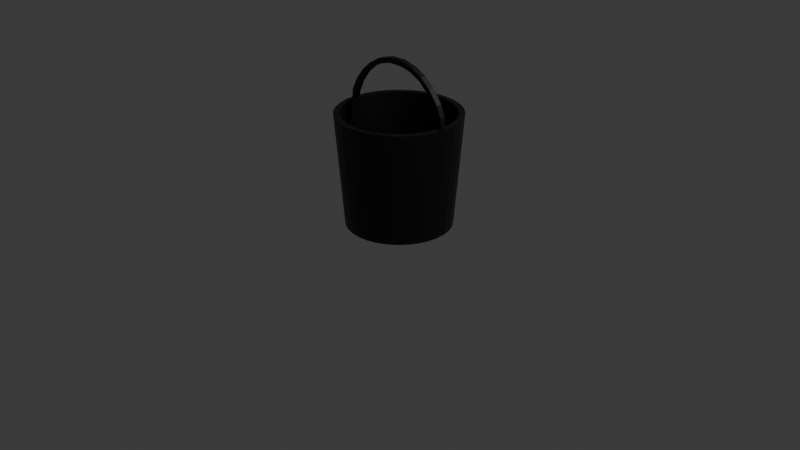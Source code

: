 # Source: blend.blend  (saved by Blender 5.0.118; exported with 4.5.12 LTS)
import bpy
from mathutils import Matrix  # noqa: F401  (used for matrix-valued properties, if any)

bpy.ops.wm.read_factory_settings(use_empty=True)
scene = bpy.context.scene
scene.name = 'Scene'

# ---- collections
col_collection = bpy.data.collections.new('Collection'); scene.collection.children.link(col_collection)

# ---- materials (node trees are filled in below, after node groups)
mat_material_001 = bpy.data.materials.new('Material.001')
mat_material_002 = bpy.data.materials.new('Material.002')
mat_material_002.use_backface_culling = True
mat_material_002.use_backface_culling_shadow = True

# ---- material node trees
mat_material_001.use_nodes = True; mat_material_001.node_tree.nodes.clear()
_N = mat_material_001.node_tree.nodes; _L = mat_material_001.node_tree.links
n0 = _N.new('ShaderNodeBsdfPrincipled'); n0.name = 'Principled BSDF'; n0.location = (-200, 100)
n0.inputs[0].default_value = (0.09333, 0.1601, 0.8, 1.0)
n1 = _N.new('ShaderNodeOutputMaterial'); n1.name = 'Material Output'; n1.location = (200, 100)
_L.new(n0.outputs[0], n1.inputs[0])
n1.is_active_output = True
mat_material_002.use_nodes = True; mat_material_002.node_tree.nodes.clear()
_N = mat_material_002.node_tree.nodes; _L = mat_material_002.node_tree.links
n0 = _N.new('ShaderNodeBsdfPrincipled'); n0.name = 'Principled BSDF'; n0.location = (-200, 100)
n0.inputs[0].default_value = (0.0, 0.0, 0.0, 1.0)
n1 = _N.new('ShaderNodeOutputMaterial'); n1.name = 'Material Output'; n1.location = (200, 100)
_L.new(n0.outputs[0], n1.inputs[0])
n1.is_active_output = True

# ---- world
world_world = bpy.data.worlds.new('World'); scene.world = world_world
world_world.use_nodes = True; world_world.node_tree.nodes.clear()
_N = world_world.node_tree.nodes; _L = world_world.node_tree.links
n0 = _N.new('ShaderNodeOutputWorld'); n0.name = 'World Output'; n0.location = (200, 100)
n1 = _N.new('ShaderNodeBackground'); n1.name = 'Background'; n1.location = (-200, 100)
n1.inputs[0].default_value = (0.05088, 0.05088, 0.05088, 1.0)
_L.new(n1.outputs[0], n0.inputs[0])
n0.is_active_output = True
world_world.color = (0.05088, 0.05088, 0.05088)
world_world.sun_shadow_jitter_overblur = 0.0

# ---- cameras
cam_camera = bpy.data.cameras.new('Camera')
cam_camera.clip_end = 100.0
cam_camera.ortho_scale = 7.314

# ---- lights
light_light = bpy.data.lights.new('Light', 'POINT')
light_light.energy = 1000.0
light_light.shadow_soft_size = 0.1

# ---- meshes
me_plane_001 = bpy.data.meshes.new('Plane.001')
me_plane_001.from_pydata([(-0.4262, -1.726, -6.578e-08), (-0.003231, -1.695, -6.296e-08), (-0.2233, -0.3107, -1.188e-07), (0.3366, -0.3754, -1.247e-07), (0.5696, 1.372, 3.374e-08), (1.129, 1.307, 2.787e-08), (1.945, 3.168, 1.965e-07), (2.408, 2.99, 1.804e-07), (3.515, 4.511, 3.183e-07), (3.896, 4.236, 2.934e-07), (5.214, 5.515, 4.092e-07), (5.66, 5.094, 3.711e-07), (7.285, 6.113, 4.635e-07), (7.44, 5.595, 4.166e-07), (9.68, 6.178, 4.694e-07), (9.819, 5.612, 4.18e-07), (11.72, 5.676, 4.239e-07), (11.55, 5.207, 3.814e-07), (13.48, 4.835, 3.476e-07), (13.31, 4.366, 3.051e-07), (15.07, 3.524, 2.288e-07), (14.79, 3.087, 1.892e-07), (16.52, 1.68, 6.16e-08), (16.02, 1.453, 4.107e-08), (17.2, 0.07767, -8.361e-08), (16.7, -0.1489, -1.041e-07), (17.47, -1.674, 0.005921), (17.12, -1.753, -0.003926), (-0.4268, -1.726, 0.6307), (-0.003758, -1.695, 0.6307), (-0.2238, -0.3108, 0.6307), (0.336, -0.3755, 0.6307), (0.569, 1.372, 0.6307), (1.129, 1.307, 0.6307), (1.944, 3.168, 0.6307), (2.407, 2.99, 0.6307), (3.514, 4.511, 0.6307), (3.896, 4.236, 0.6307), (5.213, 5.514, 0.6307), (5.66, 5.094, 0.6307), (7.284, 6.113, 0.6307), (7.44, 5.595, 0.6307), (9.679, 6.178, 0.6307), (9.818, 5.612, 0.6307), (11.72, 5.676, 0.6307), (11.55, 5.207, 0.6307), (13.48, 4.835, 0.6307), (13.31, 4.366, 0.6307), (15.07, 3.524, 0.6307), (14.79, 3.087, 0.6307), (16.52, 1.68, 0.6307), (16.02, 1.453, 0.6307), (17.2, 0.07759, 0.6307), (16.7, -0.1489, 0.6307), (17.47, -1.674, 0.6366), (17.12, -1.753, 0.6268), (8.569, -18.14, -7.765), (8.569, -1.601, -8.412), (10.08, -18.14, -7.616), (10.21, -1.601, -8.251), (11.54, -18.14, -7.174), (11.79, -1.601, -7.772), (12.88, -18.14, -6.456), (13.24, -1.601, -6.995), (14.06, -18.14, -5.491), (14.52, -1.601, -5.948), (15.02, -18.14, -4.314), (15.56, -1.601, -4.674), (15.74, -18.14, -2.971), (16.34, -1.601, -3.219), (16.18, -18.14, -1.515), (16.82, -1.601, -1.641), (16.33, -18.14, 7.881e-07), (16.98, -1.601, 7.39e-08), (16.18, -18.14, 1.515), (16.82, -1.601, 1.641), (15.74, -18.14, 2.971), (16.34, -1.601, 3.219), (15.02, -18.14, 4.314), (15.56, -1.601, 4.674), (14.06, -18.14, 5.491), (14.52, -1.601, 5.948), (12.88, -18.14, 6.456), (13.24, -1.601, 6.995), (11.54, -18.14, 7.174), (11.79, -1.601, 7.772), (10.08, -18.14, 7.616), (10.21, -1.601, 8.251), (8.569, -18.14, 7.765), (8.569, -1.601, 8.412), (7.054, -18.14, 7.616), (6.927, -1.601, 8.251), (5.597, -18.14, 7.174), (5.349, -1.601, 7.772), (4.255, -18.14, 6.456), (3.895, -1.601, 6.995), (3.078, -18.14, 5.491), (2.62, -1.601, 5.948), (2.112, -18.14, 4.314), (1.574, -1.601, 4.674), (1.395, -18.14, 2.971), (0.7967, -1.601, 3.219), (0.953, -18.14, 1.515), (0.318, -1.601, 1.641), (0.8038, -18.14, 7.881e-07), (0.1564, -1.601, 7.39e-08), (0.953, -18.14, -1.515), (0.318, -1.601, -1.641), (1.395, -18.14, -2.971), (0.7967, -1.601, -3.219), (2.112, -18.14, -4.314), (1.574, -1.601, -4.674), (3.078, -18.14, -5.491), (2.62, -1.601, -5.948), (4.255, -18.14, -6.456), (3.895, -1.601, -6.995), (5.597, -18.14, -7.174), (5.349, -1.601, -7.772), (7.054, -18.14, -7.616), (6.927, -1.601, -8.251), (10.34, -1.601, -8.903), (8.569, -1.601, -9.078), (12.04, -1.601, -8.387), (13.61, -1.601, -7.548), (14.99, -1.601, -6.419), (16.12, -1.601, -5.043), (16.96, -1.601, -3.474), (17.47, -1.601, -1.771), (17.65, -1.601, 7.39e-08), (17.47, -1.601, 1.771), (16.96, -1.601, 3.474), (16.12, -1.601, 5.043), (14.99, -1.601, 6.419), (13.61, -1.601, 7.548), (12.04, -1.601, 8.387), (10.34, -1.601, 8.903), (8.569, -1.601, 9.078), (6.798, -1.601, 8.903), (5.095, -1.601, 8.387), (3.525, -1.601, 7.548), (2.15, -1.601, 6.419), (1.021, -1.601, 5.043), (0.1818, -1.601, 3.474), (-0.3348, -1.601, 1.771), (-0.5092, -1.601, 7.39e-08), (-0.3348, -1.601, -1.771), (0.1818, -1.601, -3.474), (1.021, -1.601, -5.043), (2.15, -1.601, -6.419), (3.525, -1.601, -7.548), (5.095, -1.601, -8.387), (6.798, -1.601, -8.903), (10.06, -16.49, -7.516), (8.569, -16.49, -7.663), (11.5, -16.49, -7.08), (12.83, -16.49, -6.372), (13.99, -16.49, -5.419), (14.94, -16.49, -4.258), (15.65, -16.49, -2.933), (16.08, -16.49, -1.495), (16.23, -16.49, 7.207e-07), (16.08, -16.49, 1.495), (15.65, -16.49, 2.933), (14.94, -16.49, 4.258), (13.99, -16.49, 5.419), (12.83, -16.49, 6.372), (11.5, -16.49, 7.08), (10.06, -16.49, 7.516), (8.569, -16.49, 7.663), (7.074, -16.49, 7.516), (5.636, -16.49, 7.08), (4.311, -16.49, 6.372), (3.15, -16.49, 5.419), (2.197, -16.49, 4.258), (1.489, -16.49, 2.933), (1.052, -16.49, 1.495), (0.9052, -16.49, 7.207e-07), (1.052, -16.49, -1.495), (1.489, -16.49, -2.933), (2.197, -16.49, -4.258), (3.15, -16.49, -5.419), (4.311, -16.49, -6.372), (5.636, -16.49, -7.08), (7.074, -16.49, -7.516)], [], [(0, 2, 3, 1), (2, 4, 5, 3), (4, 6, 7, 5), (6, 8, 9, 7), (8, 10, 11, 9), (10, 12, 13, 11), (12, 14, 15, 13), (14, 16, 17, 15), (16, 18, 19, 17), (18, 20, 21, 19), (20, 22, 23, 21), (22, 24, 25, 23), (24, 26, 27, 25), (28, 29, 31, 30), (30, 31, 33, 32), (32, 33, 35, 34), (34, 35, 37, 36), (36, 37, 39, 38), (38, 39, 41, 40), (40, 41, 43, 42), (42, 43, 45, 44), (44, 45, 47, 46), (46, 47, 49, 48), (48, 49, 51, 50), (50, 51, 53, 52), (52, 53, 55, 54), (20, 18, 46, 48), (11, 13, 41, 39), (12, 10, 38, 40), (3, 5, 33, 31), (21, 23, 51, 49), (4, 2, 30, 32), (22, 20, 48, 50), (13, 15, 43, 41), (14, 12, 40, 42), (5, 7, 35, 33), (23, 25, 53, 51), (6, 4, 32, 34), (24, 22, 50, 52), (15, 17, 45, 43), (27, 26, 54, 55), (16, 14, 42, 44), (7, 9, 37, 35), (25, 27, 55, 53), (8, 6, 34, 36), (26, 24, 52, 54), (17, 19, 47, 45), (2, 0, 28, 30), (18, 16, 44, 46), (9, 11, 39, 37), (0, 1, 29, 28), (10, 8, 36, 38), (1, 3, 31, 29), (19, 21, 49, 47), (56, 121, 120, 58), (58, 120, 122, 60), (60, 122, 123, 62), (62, 123, 124, 64), (64, 124, 125, 66), (66, 125, 126, 68), (68, 126, 127, 70), (70, 127, 128, 72), (72, 128, 129, 74), (74, 129, 130, 76), (76, 130, 131, 78), (78, 131, 132, 80), (80, 132, 133, 82), (82, 133, 134, 84), (84, 134, 135, 86), (86, 135, 136, 88), (88, 136, 137, 90), (90, 137, 138, 92), (92, 138, 139, 94), (94, 139, 140, 96), (96, 140, 141, 98), (98, 141, 142, 100), (100, 142, 143, 102), (102, 143, 144, 104), (104, 144, 145, 106), (106, 145, 146, 108), (108, 146, 147, 110), (110, 147, 148, 112), (112, 148, 149, 114), (114, 149, 150, 116), (65, 63, 155, 156), (116, 150, 151, 118), (118, 151, 121, 56), (56, 58, 60, 62, 64, 66, 68, 70, 72, 74, 76, 78, 80, 82, 84, 86, 88, 90, 92, 94, 96, 98, 100, 102, 104, 106, 108, 110, 112, 114, 116, 118), (57, 59, 120, 121), (59, 61, 122, 120), (61, 63, 123, 122), (63, 65, 124, 123), (65, 67, 125, 124), (67, 69, 126, 125), (69, 71, 127, 126), (71, 73, 128, 127), (73, 75, 129, 128), (75, 77, 130, 129), (77, 79, 131, 130), (79, 81, 132, 131), (81, 83, 133, 132), (83, 85, 134, 133), (85, 87, 135, 134), (87, 89, 136, 135), (89, 91, 137, 136), (91, 93, 138, 137), (93, 95, 139, 138), (95, 97, 140, 139), (97, 99, 141, 140), (99, 101, 142, 141), (101, 103, 143, 142), (103, 105, 144, 143), (105, 107, 145, 144), (107, 109, 146, 145), (109, 111, 147, 146), (111, 113, 148, 147), (113, 115, 149, 148), (115, 117, 150, 149), (117, 119, 151, 150), (119, 57, 121, 151), (152, 153, 183, 182, 181, 180, 179, 178, 177, 176, 175, 174, 173, 172, 171, 170, 169, 168, 167, 166, 165, 164, 163, 162, 161, 160, 159, 158, 157, 156, 155, 154), (119, 117, 182, 183), (93, 91, 169, 170), (67, 65, 156, 157), (57, 119, 183, 153), (95, 93, 170, 171), (69, 67, 157, 158), (97, 95, 171, 172), (71, 69, 158, 159), (99, 97, 172, 173), (73, 71, 159, 160), (101, 99, 173, 174), (75, 73, 160, 161), (103, 101, 174, 175), (77, 75, 161, 162), (105, 103, 175, 176), (79, 77, 162, 163), (107, 105, 176, 177), (81, 79, 163, 164), (109, 107, 177, 178), (83, 81, 164, 165), (111, 109, 178, 179), (85, 83, 165, 166), (59, 57, 153, 152), (113, 111, 179, 180), (87, 85, 166, 167), (61, 59, 152, 154), (115, 113, 180, 181), (89, 87, 167, 168), (63, 61, 154, 155), (117, 115, 181, 182), (91, 89, 168, 169)])
_uv = me_plane_001.uv_layers.new(name='UVMap')
_uv.uv.foreach_set('vector', [0.0, 0.0, 0.0, 1.0, 1.0, 1.0, 1.0, 0.0, 0.0, 1.0, 0.0, 1.0, 1.0, 1.0, 1.0, 1.0, 0.0, 1.0, 0.0, 1.0, 1.0, 1.0, 1.0, 1.0, 0.0, 1.0, 0.0, 1.0, 1.0, 1.0, 1.0, 1.0, 0.0, 1.0, 0.0, 1.0, 1.0, 1.0, 1.0, 1.0, 0.0, 1.0, 0.0, 1.0, 1.0, 1.0, 1.0, 1.0, 0.0, 1.0, 0.0, 1.0, 1.0, 1.0, 1.0, 1.0, 0.0, 1.0, 0.0, 1.0, 1.0, 1.0, 1.0, 1.0, 0.0, 1.0, 0.0, 1.0, 1.0, 1.0, 1.0, 1.0, 0.0, 1.0, 0.0, 1.0, 1.0, 1.0, 1.0, 1.0, 0.0, 1.0, 0.0, 1.0, 1.0, 1.0, 1.0, 1.0, 0.0, 1.0, 0.0, 1.0, 1.0, 1.0, 1.0, 1.0, 0.0, 1.0, 0.0, 1.0, 1.0, 1.0, 1.0, 1.0, 0.0, 0.0, 1.0, 0.0, 1.0, 1.0, 0.0, 1.0, 0.0, 1.0, 1.0, 1.0, 1.0, 1.0, 0.0, 1.0, 0.0, 1.0, 1.0, 1.0, 1.0, 1.0, 0.0, 1.0, 0.0, 1.0, 1.0, 1.0, 1.0, 1.0, 0.0, 1.0, 0.0, 1.0, 1.0, 1.0, 1.0, 1.0, 0.0, 1.0, 0.0, 1.0, 1.0, 1.0, 1.0, 1.0, 0.0, 1.0, 0.0, 1.0, 1.0, 1.0, 1.0, 1.0, 0.0, 1.0, 0.0, 1.0, 1.0, 1.0, 1.0, 1.0, 0.0, 1.0, 0.0, 1.0, 1.0, 1.0, 1.0, 1.0, 0.0, 1.0, 0.0, 1.0, 1.0, 1.0, 1.0, 1.0, 0.0, 1.0, 0.0, 1.0, 1.0, 1.0, 1.0, 1.0, 0.0, 1.0, 0.0, 1.0, 1.0, 1.0, 1.0, 1.0, 0.0, 1.0, 0.0, 1.0, 1.0, 1.0, 1.0, 1.0, 0.0, 1.0, 0.0, 1.0, 0.0, 1.0, 0.0, 1.0, 0.0, 1.0, 1.0, 1.0, 1.0, 1.0, 1.0, 1.0, 1.0, 1.0, 0.0, 1.0, 0.0, 1.0, 0.0, 1.0, 0.0, 1.0, 1.0, 1.0, 1.0, 1.0, 1.0, 1.0, 1.0, 1.0, 1.0, 1.0, 1.0, 1.0, 1.0, 1.0, 1.0, 1.0, 0.0, 1.0, 0.0, 1.0, 0.0, 1.0, 0.0, 1.0, 0.0, 1.0, 0.0, 1.0, 0.0, 1.0, 0.0, 1.0, 1.0, 1.0, 1.0, 1.0, 1.0, 1.0, 1.0, 1.0, 0.0, 1.0, 0.0, 1.0, 0.0, 1.0, 0.0, 1.0, 1.0, 1.0, 1.0, 1.0, 1.0, 1.0, 1.0, 1.0, 1.0, 1.0, 1.0, 1.0, 1.0, 1.0, 1.0, 1.0, 0.0, 1.0, 0.0, 1.0, 0.0, 1.0, 0.0, 1.0, 0.0, 1.0, 0.0, 1.0, 0.0, 1.0, 0.0, 1.0, 1.0, 1.0, 1.0, 1.0, 1.0, 1.0, 1.0, 1.0, 1.0, 1.0, 0.0, 1.0, 0.0, 1.0, 1.0, 1.0, 0.0, 1.0, 0.0, 1.0, 0.0, 1.0, 0.0, 1.0, 1.0, 1.0, 1.0, 1.0, 1.0, 1.0, 1.0, 1.0, 1.0, 1.0, 1.0, 1.0, 1.0, 1.0, 1.0, 1.0, 0.0, 1.0, 0.0, 1.0, 0.0, 1.0, 0.0, 1.0, 0.0, 1.0, 0.0, 1.0, 0.0, 1.0, 0.0, 1.0, 1.0, 1.0, 1.0, 1.0, 1.0, 1.0, 1.0, 1.0, 0.0, 1.0, 0.0, 0.0, 0.0, 0.0, 0.0, 1.0, 0.0, 1.0, 0.0, 1.0, 0.0, 1.0, 0.0, 1.0, 1.0, 1.0, 1.0, 1.0, 1.0, 1.0, 1.0, 1.0, 0.0, 0.0, 1.0, 0.0, 1.0, 0.0, 0.0, 0.0, 0.0, 1.0, 0.0, 1.0, 0.0, 1.0, 0.0, 1.0, 1.0, 0.0, 1.0, 1.0, 1.0, 1.0, 1.0, 0.0, 1.0, 1.0, 1.0, 1.0, 1.0, 1.0, 1.0, 1.0, 1.0, 0.5, 1.0, 1.0, 0.9688, 1.0, 0.9688, 0.5, 0.9688, 0.5, 0.9688, 1.0, 0.9375, 1.0, 0.9375, 0.5, 0.9375, 0.5, 0.9375, 1.0, 0.9062, 1.0, 0.9062, 0.5, 0.9062, 0.5, 0.9062, 1.0, 0.875, 1.0, 0.875, 0.5, 0.875, 0.5, 0.875, 1.0, 0.8438, 1.0, 0.8438, 0.5, 0.8438, 0.5, 0.8438, 1.0, 0.8125, 1.0, 0.8125, 0.5, 0.8125, 0.5, 0.8125, 1.0, 0.7812, 1.0, 0.7812, 0.5, 0.7812, 0.5, 0.7812, 1.0, 0.75, 1.0, 0.75, 0.5, 0.75, 0.5, 0.75, 1.0, 0.7188, 1.0, 0.7188, 0.5, 0.7188, 0.5, 0.7188, 1.0, 0.6875, 1.0, 0.6875, 0.5, 0.6875, 0.5, 0.6875, 1.0, 0.6562, 1.0, 0.6562, 0.5, 0.6562, 0.5, 0.6562, 1.0, 0.625, 1.0, 0.625, 0.5, 0.625, 0.5, 0.625, 1.0, 0.5938, 1.0, 0.5938, 0.5, 0.5938, 0.5, 0.5938, 1.0, 0.5625, 1.0, 0.5625, 0.5, 0.5625, 0.5, 0.5625, 1.0, 0.5312, 1.0, 0.5312, 0.5, 0.5312, 0.5, 0.5312, 1.0, 0.5, 1.0, 0.5, 0.5, 0.5, 0.5, 0.5, 1.0, 0.4688, 1.0, 0.4688, 0.5, 0.4688, 0.5, 0.4688, 1.0, 0.4375, 1.0, 0.4375, 0.5, 0.4375, 0.5, 0.4375, 1.0, 0.4062, 1.0, 0.4062, 0.5, 0.4062, 0.5, 0.4062, 1.0, 0.375, 1.0, 0.375, 0.5, 0.375, 0.5, 0.375, 1.0, 0.3438, 1.0, 0.3438, 0.5, 0.3438, 0.5, 0.3438, 1.0, 0.3125, 1.0, 0.3125, 0.5, 0.3125, 0.5, 0.3125, 1.0, 0.2812, 1.0, 0.2812, 0.5, 0.2812, 0.5, 0.2812, 1.0, 0.25, 1.0, 0.25, 0.5, 0.25, 0.5, 0.25, 1.0, 0.2188, 1.0, 0.2188, 0.5, 0.2188, 0.5, 0.2188, 1.0, 0.1875, 1.0, 0.1875, 0.5, 0.1875, 0.5, 0.1875, 1.0, 0.1562, 1.0, 0.1562, 0.5, 0.1562, 0.5, 0.1562, 1.0, 0.125, 1.0, 0.125, 0.5, 0.125, 0.5, 0.125, 1.0, 0.09375, 1.0, 0.09375, 0.5, 0.09375, 0.5, 0.09375, 1.0, 0.0625, 1.0, 0.0625, 0.5, 0.4073, 0.4073, 0.3736, 0.4349, 0.3736, 0.4349, 0.4073, 0.4073, 0.0625, 0.5, 0.0625, 1.0, 0.03125, 1.0, 0.03125, 0.5, 0.03125, 0.5, 0.03125, 1.0, 0.0, 1.0, 0.0, 0.5, 0.75, 0.49, 0.7968, 0.4854, 0.8418, 0.4717, 0.8833, 0.4496, 0.9197, 0.4197, 0.9496, 0.3833, 0.9717, 0.3418, 0.9854, 0.2968, 0.99, 0.25, 0.9854, 0.2032, 0.9717, 0.1582, 0.9496, 0.1167, 0.9197, 0.08029, 0.8833, 0.05045, 0.8418, 0.02827, 0.7968, 0.01461, 0.75, 0.01, 0.7032, 0.01461, 0.6582, 0.02827, 0.6167, 0.05045, 0.5803, 0.08029, 0.5504, 0.1167, 0.5283, 0.1582, 0.5146, 0.2032, 0.51, 0.25, 0.5146, 0.2968, 0.5283, 0.3418, 0.5504, 0.3833, 0.5803, 0.4197, 0.6167, 0.4496, 0.6582, 0.4717, 0.7032, 0.4854, 0.25, 0.4724, 0.2934, 0.4681, 0.2968, 0.4854, 0.25, 0.49, 0.2934, 0.4681, 0.3351, 0.4555, 0.3418, 0.4717, 0.2968, 0.4854, 0.3351, 0.4555, 0.3736, 0.4349, 0.3833, 0.4496, 0.3418, 0.4717, 0.3736, 0.4349, 0.4073, 0.4073, 0.4197, 0.4197, 0.3833, 0.4496, 0.4073, 0.4073, 0.4349, 0.3736, 0.4496, 0.3833, 0.4197, 0.4197, 0.4349, 0.3736, 0.4555, 0.3351, 0.4717, 0.3418, 0.4496, 0.3833, 0.4555, 0.3351, 0.4681, 0.2934, 0.4854, 0.2968, 0.4717, 0.3418, 0.4681, 0.2934, 0.4724, 0.25, 0.49, 0.25, 0.4854, 0.2968, 0.4724, 0.25, 0.4681, 0.2066, 0.4854, 0.2032, 0.49, 0.25, 0.4681, 0.2066, 0.4555, 0.1649, 0.4717, 0.1582, 0.4854, 0.2032, 0.4555, 0.1649, 0.4349, 0.1264, 0.4496, 0.1167, 0.4717, 0.1582, 0.4349, 0.1264, 0.4073, 0.09274, 0.4197, 0.08029, 0.4496, 0.1167, 0.4073, 0.09274, 0.3736, 0.06508, 0.3833, 0.05045, 0.4197, 0.08029, 0.3736, 0.06508, 0.3351, 0.04453, 0.3418, 0.02827, 0.3833, 0.05045, 0.3351, 0.04453, 0.2934, 0.03187, 0.2968, 0.01461, 0.3418, 0.02827, 0.2934, 0.03187, 0.25, 0.0276, 0.25, 0.01, 0.2968, 0.01461, 0.25, 0.0276, 0.2066, 0.03187, 0.2032, 0.01461, 0.25, 0.01, 0.2066, 0.03187, 0.1649, 0.04453, 0.1582, 0.02827, 0.2032, 0.01461, 0.1649, 0.04453, 0.1264, 0.06508, 0.1167, 0.05045, 0.1582, 0.02827, 0.1264, 0.06508, 0.09274, 0.09274, 0.08029, 0.08029, 0.1167, 0.05045, 0.09274, 0.09274, 0.06508, 0.1264, 0.05045, 0.1167, 0.08029, 0.08029, 0.06508, 0.1264, 0.04453, 0.1649, 0.02827, 0.1582, 0.05045, 0.1167, 0.04453, 0.1649, 0.03187, 0.2066, 0.01461, 0.2032, 0.02827, 0.1582, 0.03187, 0.2066, 0.0276, 0.25, 0.01, 0.25, 0.01461, 0.2032, 0.0276, 0.25, 0.03187, 0.2934, 0.01461, 0.2968, 0.01, 0.25, 0.03187, 0.2934, 0.04453, 0.3351, 0.02827, 0.3418, 0.01461, 0.2968, 0.04453, 0.3351, 0.06508, 0.3736, 0.05045, 0.3833, 0.02827, 0.3418, 0.06508, 0.3736, 0.09274, 0.4073, 0.08029, 0.4197, 0.05045, 0.3833, 0.09274, 0.4073, 0.1264, 0.4349, 0.1167, 0.4496, 0.08029, 0.4197, 0.1264, 0.4349, 0.1649, 0.4555, 0.1582, 0.4717, 0.1167, 0.4496, 0.1649, 0.4555, 0.2066, 0.4681, 0.2032, 0.4854, 0.1582, 0.4717, 0.2066, 0.4681, 0.25, 0.4724, 0.25, 0.49, 0.2032, 0.4854, 0.2934, 0.4681, 0.25, 0.4724, 0.2066, 0.4681, 0.1649, 0.4555, 0.1264, 0.4349, 0.09274, 0.4073, 0.06508, 0.3736, 0.04453, 0.3351, 0.03187, 0.2934, 0.0276, 0.25, 0.03187, 0.2066, 0.04453, 0.1649, 0.06508, 0.1264, 0.09274, 0.09274, 0.1264, 0.06508, 0.1649, 0.04453, 0.2066, 0.03187, 0.25, 0.0276, 0.2934, 0.03187, 0.3351, 0.04453, 0.3736, 0.06508, 0.4073, 0.09274, 0.4349, 0.1264, 0.4555, 0.1649, 0.4681, 0.2066, 0.4724, 0.25, 0.4681, 0.2934, 0.4555, 0.3351, 0.4349, 0.3736, 0.4073, 0.4073, 0.3736, 0.4349, 0.3351, 0.4555, 0.2066, 0.4681, 0.1649, 0.4555, 0.1649, 0.4555, 0.2066, 0.4681, 0.1649, 0.04453, 0.2066, 0.03187, 0.2066, 0.03187, 0.1649, 0.04453, 0.4349, 0.3736, 0.4073, 0.4073, 0.4073, 0.4073, 0.4349, 0.3736, 0.25, 0.4724, 0.2066, 0.4681, 0.2066, 0.4681, 0.25, 0.4724, 0.1264, 0.06508, 0.1649, 0.04453, 0.1649, 0.04453, 0.1264, 0.06508, 0.4555, 0.3351, 0.4349, 0.3736, 0.4349, 0.3736, 0.4555, 0.3351, 0.09274, 0.09274, 0.1264, 0.06508, 0.1264, 0.06508, 0.09274, 0.09274, 0.4681, 0.2934, 0.4555, 0.3351, 0.4555, 0.3351, 0.4681, 0.2934, 0.06508, 0.1264, 0.09274, 0.09274, 0.09274, 0.09274, 0.06508, 0.1264, 0.4724, 0.25, 0.4681, 0.2934, 0.4681, 0.2934, 0.4724, 0.25, 0.04453, 0.1649, 0.06508, 0.1264, 0.06508, 0.1264, 0.04453, 0.1649, 0.4681, 0.2066, 0.4724, 0.25, 0.4724, 0.25, 0.4681, 0.2066, 0.03187, 0.2066, 0.04453, 0.1649, 0.04453, 0.1649, 0.03187, 0.2066, 0.4555, 0.1649, 0.4681, 0.2066, 0.4681, 0.2066, 0.4555, 0.1649, 0.0276, 0.25, 0.03187, 0.2066, 0.03187, 0.2066, 0.0276, 0.25, 0.4349, 0.1264, 0.4555, 0.1649, 0.4555, 0.1649, 0.4349, 0.1264, 0.03187, 0.2934, 0.0276, 0.25, 0.0276, 0.25, 0.03187, 0.2934, 0.4073, 0.09274, 0.4349, 0.1264, 0.4349, 0.1264, 0.4073, 0.09274, 0.04453, 0.3351, 0.03187, 0.2934, 0.03187, 0.2934, 0.04453, 0.3351, 0.3736, 0.06508, 0.4073, 0.09274, 0.4073, 0.09274, 0.3736, 0.06508, 0.06508, 0.3736, 0.04453, 0.3351, 0.04453, 0.3351, 0.06508, 0.3736, 0.3351, 0.04453, 0.3736, 0.06508, 0.3736, 0.06508, 0.3351, 0.04453, 0.2934, 0.4681, 0.25, 0.4724, 0.25, 0.4724, 0.2934, 0.4681, 0.09274, 0.4073, 0.06508, 0.3736, 0.06508, 0.3736, 0.09274, 0.4073, 0.2934, 0.03187, 0.3351, 0.04453, 0.3351, 0.04453, 0.2934, 0.03187, 0.3351, 0.4555, 0.2934, 0.4681, 0.2934, 0.4681, 0.3351, 0.4555, 0.1264, 0.4349, 0.09274, 0.4073, 0.09274, 0.4073, 0.1264, 0.4349, 0.25, 0.0276, 0.2934, 0.03187, 0.2934, 0.03187, 0.25, 0.0276, 0.3736, 0.4349, 0.3351, 0.4555, 0.3351, 0.4555, 0.3736, 0.4349, 0.1649, 0.4555, 0.1264, 0.4349, 0.1264, 0.4349, 0.1649, 0.4555, 0.2066, 0.03187, 0.25, 0.0276, 0.25, 0.0276, 0.2066, 0.03187])
me_plane_001.materials.append(mat_material_001)
me_plane_001.materials.append(mat_material_002)
me_plane_001.update()

# ---- objects
ob_light = bpy.data.objects.new('Light', light_light)
ob_camera = bpy.data.objects.new('Camera', cam_camera)
ob_plane = bpy.data.objects.new('Plane', me_plane_001)

# ---- transforms, parenting, visibility, modifiers, constraints
ob_light.location = (4.076, 1.005, 5.904)
ob_light.rotation_euler = (0.6503, 0.05522, 1.866)
ob_light.lock_rotations_4d = False
ob_light.empty_display_type = 'ARROWS'
ob_light.color = (0.0, 0.0, 0.0, 0.0)
ob_light.lineart.crease_threshold = 0.0
ob_camera.location = (7.359, -6.926, 4.958)
ob_camera.rotation_euler = (1.109, 0.0, 0.8149)
ob_camera.lock_rotations_4d = False
ob_camera.empty_display_type = 'ARROWS'
ob_camera.color = (0.0, 0.0, 0.0, 0.0)
ob_camera.display_type = 'WIRE'
ob_camera.lineart.crease_threshold = 0.0
ob_plane.location = (-0.5971, 0.0, 1.255)
ob_plane.rotation_euler = (1.571, 0.0, 0.0)
ob_plane.scale = (0.06969, 0.06969, 0.06969)
_m = ob_plane.modifiers.new('Solidify', 'SOLIDIFY')
_m.thickness = 0.3
_m.offset = 0.0
_m.material_offset = 2
_m.use_quality_normals = True
_m.use_flip_normals = True

# ---- collection membership
col_collection.objects.link(ob_light)
col_collection.objects.link(ob_camera)
col_collection.objects.link(ob_plane)

# ---- scene / render settings (as saved in the file)
scene.camera = ob_camera
scene.frame_start = 1; scene.frame_end = 250; scene.frame_set(1)
scene.render.engine = 'BLENDER_EEVEE_NEXT'
scene.render.bake_bias = 0.0
scene.render.bake_samples = 0
scene.cycles.sampling_pattern = 'TABULATED_SOBOL'
scene.eevee.use_volume_custom_range = False
bpy.context.view_layer.update()
